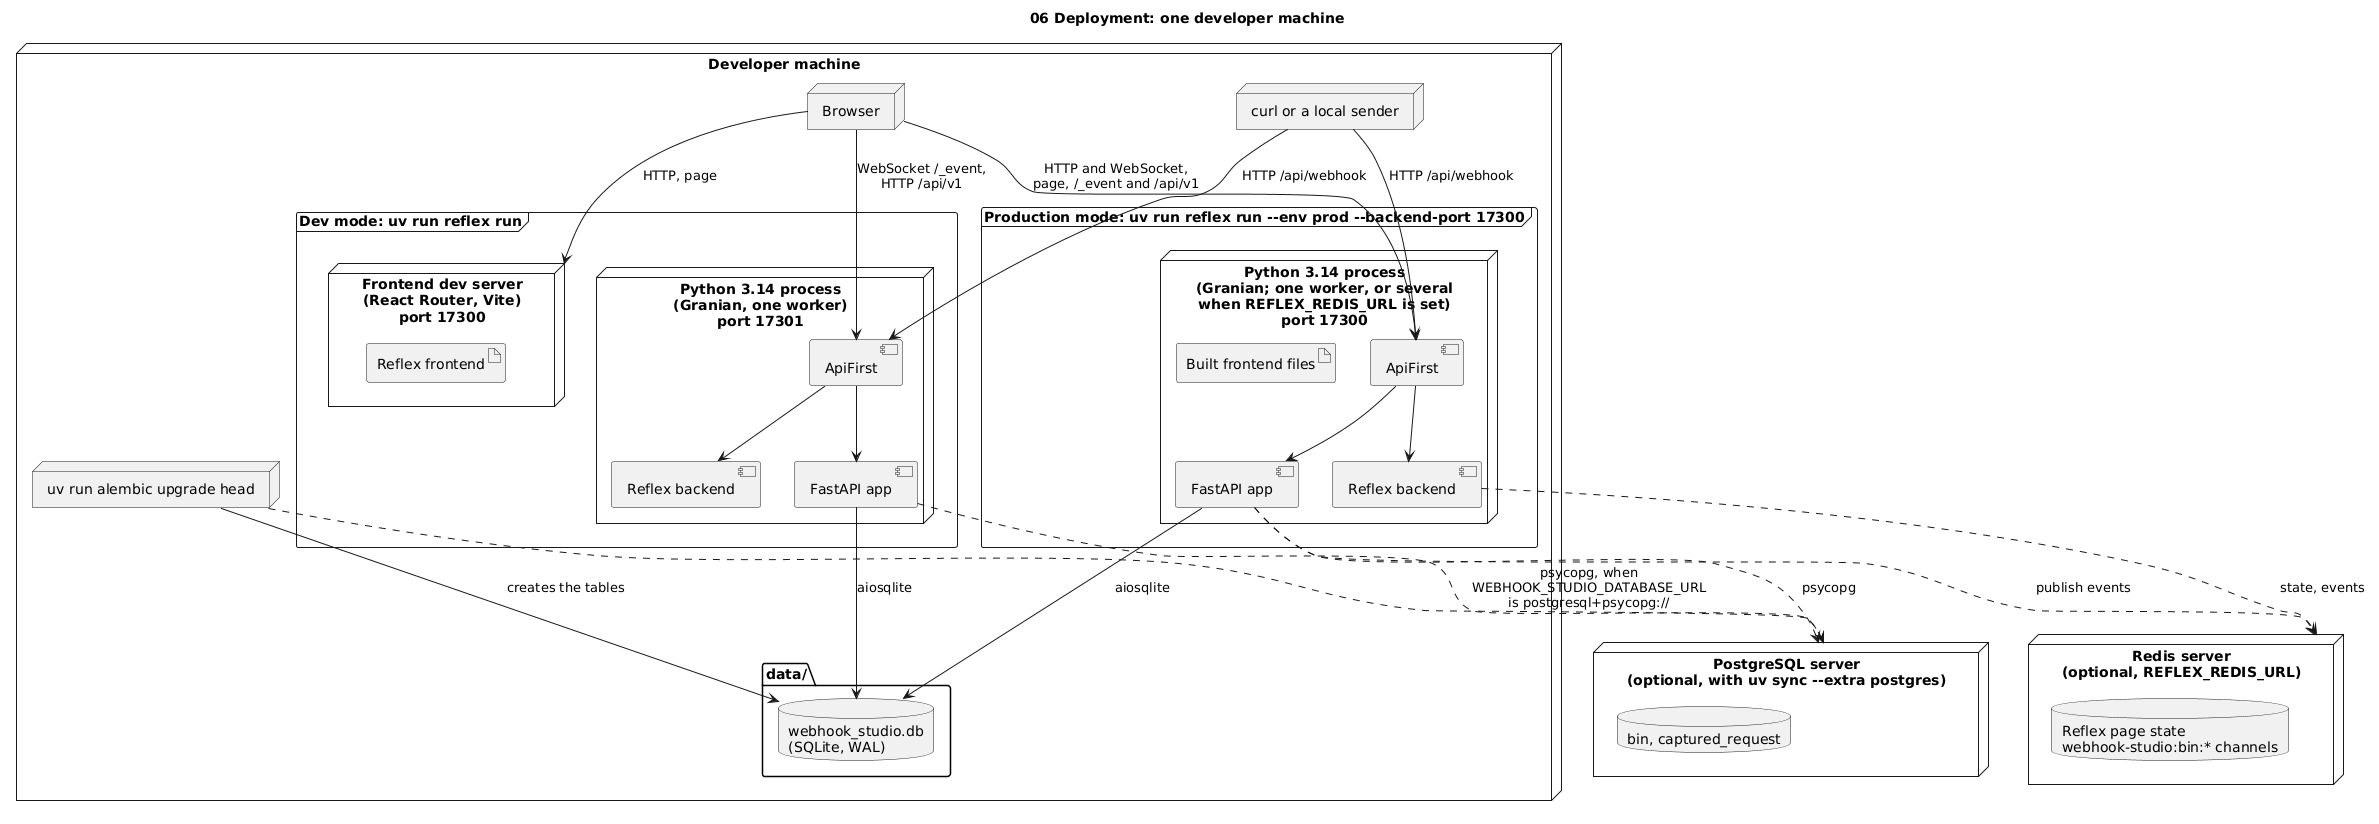

The diagram above was rendered by PlantUML. Its source (embedded in the PNG):
@startuml 06-deployment
title 06 Deployment: one developer machine

node "Developer machine" {
  node "Browser" as browser
  node "curl or a local sender" as sender

  frame "Dev mode: uv run reflex run" {
    node "Frontend dev server\n(React Router, Vite)\nport 17300" as devserver {
      artifact "Reflex frontend" as frontend_dev
    }
    node "Python 3.14 process\n(Granian, one worker)\nport 17301" as backend_dev {
      component "ApiFirst" as first_dev
      component "Reflex backend" as reflex_dev
      component "FastAPI app" as api_dev
    }
  }

  frame "Production mode: uv run reflex run ~--env prod ~--backend-port 17300" {
    node "Python 3.14 process\n(Granian; one worker, or several\nwhen REFLEX_REDIS_URL is set)\nport 17300" as backend_prod {
      artifact "Built frontend files" as frontend_prod
      component "ApiFirst" as first_prod
      component "Reflex backend" as reflex_prod
      component "FastAPI app" as api_prod
    }
  }

  folder "data/" {
    database "webhook_studio.db\n(SQLite, WAL)" as sqlite
  }
  node "uv run alembic upgrade head" as migrate
}

node "PostgreSQL server\n(optional, with uv sync ~--extra postgres)" as postgres {
  database "bin, captured_request" as pg_tables
}

node "Redis server\n(optional, REFLEX_REDIS_URL)" as redis {
  database "Reflex page state\nwebhook-studio:bin:* channels" as redis_data
}

browser --> devserver : HTTP, page
browser --> first_dev : WebSocket /_event,\nHTTP /api/v1
sender --> first_dev : HTTP /api/webhook
first_dev --> reflex_dev
first_dev --> api_dev
browser --> first_prod : HTTP and WebSocket,\npage, /_event and /api/v1
sender --> first_prod : HTTP /api/webhook
first_prod --> reflex_prod
first_prod --> api_prod
api_dev --> sqlite : aiosqlite
api_prod --> sqlite : aiosqlite
migrate --> sqlite : creates the tables
api_dev ..> postgres : psycopg, when\nWEBHOOK_STUDIO_DATABASE_URL\nis postgresql+psycopg://
api_prod ..> postgres : psycopg
migrate ..> postgres
reflex_prod ..> redis : state, events
api_prod ..> redis : publish events

@enduml